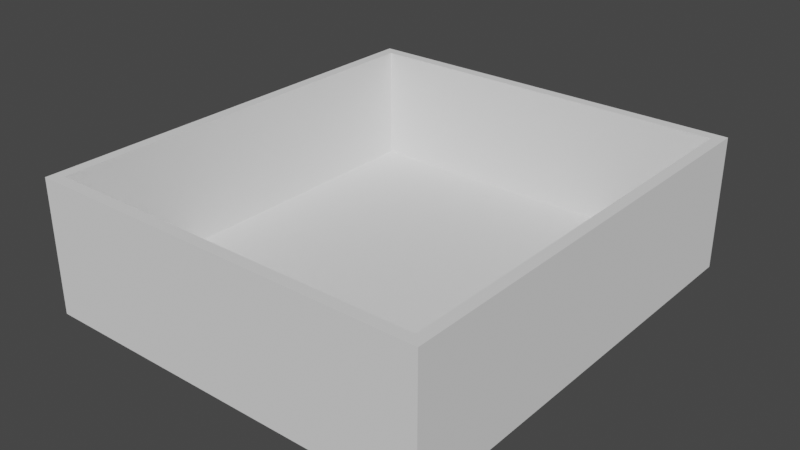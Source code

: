 # Source: Drawer_Box.blend  (saved by Blender 2.93.20; exported with 4.5.12 LTS)
import bpy
from mathutils import Matrix  # noqa: F401  (used for matrix-valued properties, if any)

bpy.ops.wm.read_factory_settings(use_empty=True)
scene = bpy.context.scene
scene.name = 'Scene'

# ---- collections
col_collection = bpy.data.collections.new('Collection'); scene.collection.children.link(col_collection)

# ---- world
world_world = bpy.data.worlds.new('World'); scene.world = world_world
world_world.use_nodes = True; world_world.node_tree.nodes.clear()
_N = world_world.node_tree.nodes; _L = world_world.node_tree.links
n0 = _N.new('ShaderNodeOutputWorld'); n0.name = 'World Output'; n0.location = (300, 300)
n1 = _N.new('ShaderNodeBackground'); n1.name = 'Background'; n1.location = (10, 300)
n1.inputs[0].default_value = (0.05088, 0.05088, 0.05088, 1.0)
_L.new(n1.outputs[0], n0.inputs[0])
n0.is_active_output = True
world_world.color = (0.05088, 0.05088, 0.05088)
world_world.use_sun_shadow = False
world_world.sun_shadow_jitter_overblur = 0.0

# ---- meshes
me_drawer = bpy.data.meshes.new('Drawer')
me_drawer.from_pydata([(0.0, 0.0, 0.0), (0.0, 0.508, 0.0), (0.4572, 0.508, 0.0), (0.4572, 0.0, 0.0), (0.0, 0.0, 0.1524), (0.0, 0.508, 0.1524), (0.4572, 0.508, 0.1524), (0.4572, 0.0, 0.1524), (0.4445, 0.0, 0.0), (0.0127, 0.0, 0.0), (0.0127, 0.508, 0.0), (0.4445, 0.508, 0.0), (0.0127, 0.0, 0.1524), (0.4445, 0.0, 0.1524), (0.4445, 0.508, 0.1524), (0.0127, 0.508, 0.1524), (0.0, 0.0127, 0.0), (0.0, 0.4953, 0.0), (0.4572, 0.4953, 0.0), (0.4572, 0.0127, 0.0), (0.0, 0.4953, 0.1524), (0.0, 0.0127, 0.1524), (0.4572, 0.0127, 0.1524), (0.4572, 0.4953, 0.1524), (0.0127, 0.0127, 0.1524), (0.0127, 0.4953, 0.1524), (0.4445, 0.0127, 0.1524), (0.4445, 0.4953, 0.1524), (0.0127, 0.4953, 0.0), (0.0127, 0.0127, 0.0), (0.4445, 0.4953, 0.0), (0.4445, 0.0127, 0.0), (0.0127, 0.0127, 0.01905), (0.0127, 0.4953, 0.01905), (0.4445, 0.0127, 0.01905), (0.4445, 0.4953, 0.01905), (0.0127, 0.4953, 0.0127), (0.0127, 0.0127, 0.0127), (0.4445, 0.4953, 0.0127), (0.4445, 0.0127, 0.0127)], [], [(30, 11, 2, 18), (27, 23, 6, 14), (17, 20, 5, 1), (11, 14, 6, 2), (19, 22, 7, 3), (13, 8, 3, 7), (4, 0, 9, 12), (12, 9, 8, 13), (1, 5, 15, 10), (10, 15, 14, 11), (20, 25, 15, 5), (25, 27, 14, 15), (17, 1, 10, 28), (28, 10, 11, 30), (9, 29, 31, 8), (28, 30, 38, 36), (0, 16, 29, 9), (16, 17, 28, 29), (12, 13, 26, 24), (27, 25, 33, 35), (4, 12, 24, 21), (21, 24, 25, 20), (2, 6, 23, 18), (18, 23, 22, 19), (0, 4, 21, 16), (16, 21, 20, 17), (13, 7, 22, 26), (26, 22, 23, 27), (8, 31, 19, 3), (31, 30, 18, 19), (32, 34, 35, 33), (26, 27, 35, 34), (25, 24, 32, 33), (24, 26, 34, 32), (37, 36, 38, 39), (30, 31, 39, 38), (29, 28, 36, 37), (31, 29, 37, 39)])
_uv = me_drawer.uv_layers.new(name='UVMap')
_uv.uv.foreach_set('vector', [0.4474, 0.6579, 0.4561, 0.6579, 0.4561, 0.6667, 0.4474, 0.6667, 0.4649, 0.008772, 0.4561, 0.008772, 0.4561, 0.0, 0.4649, 0.0, 0.1053, 0.008772, 0.0, 0.008772, 0.0, 0.0, 0.1053, 0.0, 0.7719, 0.307, 0.8772, 0.307, 0.8772, 0.3158, 0.7719, 0.3158, 0.8596, 0.3596, 0.7544, 0.3596, 0.7544, 0.3509, 0.8596, 0.3509, 1.49e-08, 0.6579, 0.1053, 0.6579, 0.1053, 0.6667, 1.49e-08, 0.6667, 1.49e-08, 0.3509, 0.1053, 0.3509, 0.1053, 0.3596, 1.49e-08, 0.3596, 1.49e-08, 0.3596, 0.1053, 0.3596, 0.1053, 0.6579, 1.49e-08, 0.6579, 0.7719, 0.0, 0.8772, 4.601e-09, 0.8772, 0.008772, 0.7719, 0.008772, 0.7719, 0.008772, 0.8772, 0.008772, 0.8772, 0.307, 0.7719, 0.307, 0.7719, 0.008772, 0.7632, 0.008772, 0.7632, 5.96e-08, 0.7719, 5.96e-08, 0.7632, 0.008772, 0.4649, 0.008772, 0.4649, 0.0, 0.7632, 5.96e-08, 0.4474, 0.3509, 0.4561, 0.3509, 0.4561, 0.3596, 0.4474, 0.3596, 0.4474, 0.3596, 0.4561, 0.3596, 0.4561, 0.6579, 0.4474, 0.6579, 0.1053, 0.3596, 0.114, 0.3596, 0.114, 0.6579, 0.1053, 0.6579, 0.4079, 0.6667, 0.4079, 0.9649, 0.3991, 0.9649, 0.3991, 0.6667, 0.1053, 0.3509, 0.114, 0.3509, 0.114, 0.3596, 0.1053, 0.3596, 0.114, 0.3509, 0.4474, 0.3509, 0.4474, 0.3596, 0.114, 0.3596, 0.7632, 0.3509, 0.4649, 0.3509, 0.4649, 0.3421, 0.7632, 0.3421, 0.4561, 0.9825, 0.4561, 0.6842, 0.5482, 0.6842, 0.5482, 0.9825, 0.7719, 0.3509, 0.7632, 0.3509, 0.7632, 0.3421, 0.7719, 0.3421, 0.7719, 0.3421, 0.7632, 0.3421, 0.7632, 0.008772, 0.7719, 0.008772, 0.8596, 0.7018, 0.7544, 0.7018, 0.7544, 0.693, 0.8596, 0.693, 0.8596, 0.693, 0.7544, 0.693, 0.7544, 0.3596, 0.8596, 0.3596, 0.1053, 0.3509, 1.49e-08, 0.3509, 1.49e-08, 0.3421, 0.1053, 0.3421, 0.1053, 0.3421, 1.49e-08, 0.3421, 0.0, 0.008772, 0.1053, 0.008772, 0.4649, 0.3509, 0.4561, 0.3509, 0.4561, 0.3421, 0.4649, 0.3421, 0.4649, 0.3421, 0.4561, 0.3421, 0.4561, 0.008772, 0.4649, 0.008772, 0.1053, 0.6579, 0.114, 0.6579, 0.114, 0.6667, 0.1053, 0.6667, 0.114, 0.6579, 0.4474, 0.6579, 0.4474, 0.6667, 0.114, 0.6667, 0.2982, 1.0, 0.0, 1.0, 2.98e-08, 0.6667, 0.2982, 0.6667, 0.8596, 0.6842, 0.8596, 0.3509, 0.9518, 0.3509, 0.9518, 0.6842, 0.8772, 0.3333, 0.8772, 0.0, 0.9693, 9.313e-10, 0.9693, 0.3333, 0.2982, 0.9649, 0.2982, 0.6667, 0.3904, 0.6667, 0.3904, 0.9649, 0.4561, 0.6842, 0.4561, 0.3509, 0.7544, 0.3509, 0.7544, 0.6842, 0.9605, 0.3509, 0.9605, 0.6842, 0.9518, 0.6842, 0.9518, 0.3509, 0.9693, 0.3509, 0.9693, 0.6842, 0.9605, 0.6842, 0.9605, 0.3509, 0.3991, 0.6667, 0.3991, 0.9649, 0.3904, 0.9649, 0.3904, 0.6667])
me_drawer.materials.append(None)
me_drawer.use_remesh_fix_poles = True
me_drawer.use_remesh_preserve_attributes = False
me_drawer.update()

# ---- objects
ob_drawer_box = bpy.data.objects.new('Drawer Box', None)
ob_obj_x = bpy.data.objects.new('OBJ_X', None)
ob_obj_y = bpy.data.objects.new('OBJ_Y', None)
ob_obj_z = bpy.data.objects.new('OBJ_Z', None)
ob_obj_prompts = bpy.data.objects.new('OBJ_PROMPTS', None)
ob_drawer = bpy.data.objects.new('Drawer', me_drawer)

# ---- transforms, parenting, visibility, modifiers, constraints
ob_drawer_box.location = (0.0, 0.0, 0.0)
ob_drawer_box.empty_display_type = 'ARROWS'
ob_drawer_box.empty_display_size = 0.0254
ob_obj_x.parent = ob_drawer_box
ob_obj_x.location = (0.4572, 0.0, 0.0)
ob_obj_x.lock_location = (False, True, True)
ob_obj_x.lock_rotation = (True, True, True)
ob_obj_x.empty_display_type = 'SPHERE'
ob_obj_x.empty_display_size = 0.0254
ob_obj_y.parent = ob_drawer_box
ob_obj_y.location = (0.0, 0.508, 0.0)
ob_obj_y.lock_location = (True, False, True)
ob_obj_y.lock_rotation = (True, True, True)
ob_obj_y.empty_display_type = 'SPHERE'
ob_obj_y.empty_display_size = 0.0254
ob_obj_z.parent = ob_drawer_box
ob_obj_z.location = (0.0, 0.0, 0.1524)
ob_obj_z.lock_location = (True, True, False)
ob_obj_z.lock_rotation = (True, True, True)
ob_obj_z.empty_display_type = 'SINGLE_ARROW'
ob_obj_z.empty_display_size = 0.0254
ob_obj_prompts.parent = ob_drawer_box
ob_obj_prompts.location = (0.0, 0.0, 0.0)
ob_obj_prompts.lock_location = (True, True, True)
ob_obj_prompts.lock_rotation = (True, True, True)
ob_obj_prompts.empty_display_size = 0.0001
ob_drawer.parent = ob_drawer_box
ob_drawer.location = (0.0, 0.0, 0.0)
ob_drawer.lock_location = (True, True, True)
_vg = ob_drawer.vertex_groups.new(name='OBJ_X')
_vg = ob_drawer.vertex_groups.new(name='OBJ_Y')
_vg = ob_drawer.vertex_groups.new(name='OBJ_Z')
_m = ob_drawer.modifiers.new('Hook-OBJ_X', 'HOOK')
_m.center = (0.4572, 0.0, 0.0)
_m.matrix_inverse = ((1.0, 0.0, 0.0, -0.4572), (0.0, 1.0, 0.0, 0.0), (0.0, 0.0, 1.0, 0.0), (0.0, 0.0, 0.0, 1.0))
_m.object = ob_obj_x
_m = ob_drawer.modifiers.new('Hook-OBJ_Y', 'HOOK')
_m.center = (0.0, 0.508, 0.0)
_m.matrix_inverse = ((1.0, 0.0, 0.0, 0.0), (0.0, 1.0, 0.0, -0.508), (0.0, 0.0, 1.0, 0.0), (0.0, 0.0, 0.0, 1.0))
_m.object = ob_obj_y
_m = ob_drawer.modifiers.new('Hook-OBJ_Z', 'HOOK')
_m.center = (0.0, 0.0, 0.1524)
_m.matrix_inverse = ((1.0, 0.0, 0.0, 0.0), (0.0, 1.0, 0.0, 0.0), (0.0, 0.0, 1.0, -0.1524), (0.0, 0.0, 0.0, 1.0))
_m.object = ob_obj_z

# ---- collection membership
col_collection.objects.link(ob_drawer_box)
col_collection.objects.link(ob_obj_x)
col_collection.objects.link(ob_obj_y)
col_collection.objects.link(ob_obj_z)
col_collection.objects.link(ob_obj_prompts)
col_collection.objects.link(ob_drawer)

# ---- scene / render settings (as saved in the file)
scene.frame_start = 1; scene.frame_end = 250; scene.frame_set(1)
scene.render.engine = 'BLENDER_EEVEE_NEXT'
scene.cycles.use_denoising = False
scene.cycles.samples = 128
scene.cycles.sampling_pattern = 'TABULATED_SOBOL'
scene.cycles.use_adaptive_sampling = False
scene.cycles.use_light_tree = False
scene.eevee.use_gtao = True
scene.eevee.use_raytracing = True
scene.view_settings.view_transform = 'Filmic'
bpy.context.view_layer.update()

# ---- added for rendering (the .blend has no active camera and no usable light): camera, sun
cam_auto = bpy.data.cameras.new('AutoCamera')
cam_auto.lens = 50.0
cam_auto.sensor_width = 36.0
cam_auto.clip_end = 1000.0
ob_auto_camera = bpy.data.objects.new('AutoCamera', cam_auto)
scene.collection.objects.link(ob_auto_camera)
ob_auto_camera.location = (0.87647, -0.523444, 0.594496)
ob_auto_camera.rotation_euler = (1.09748, -7.21219e-08, 0.694738)
scene.camera = ob_auto_camera
light_auto_sun = bpy.data.lights.new('AutoSun', 'SUN')
light_auto_sun.energy = 3.0
light_auto_sun.angle = 0.0523599
ob_auto_sun = bpy.data.objects.new('AutoSun', light_auto_sun)
scene.collection.objects.link(ob_auto_sun)
ob_auto_sun.rotation_euler = (0.872665, 0.174533, 0.523599)
bpy.context.view_layer.update()
